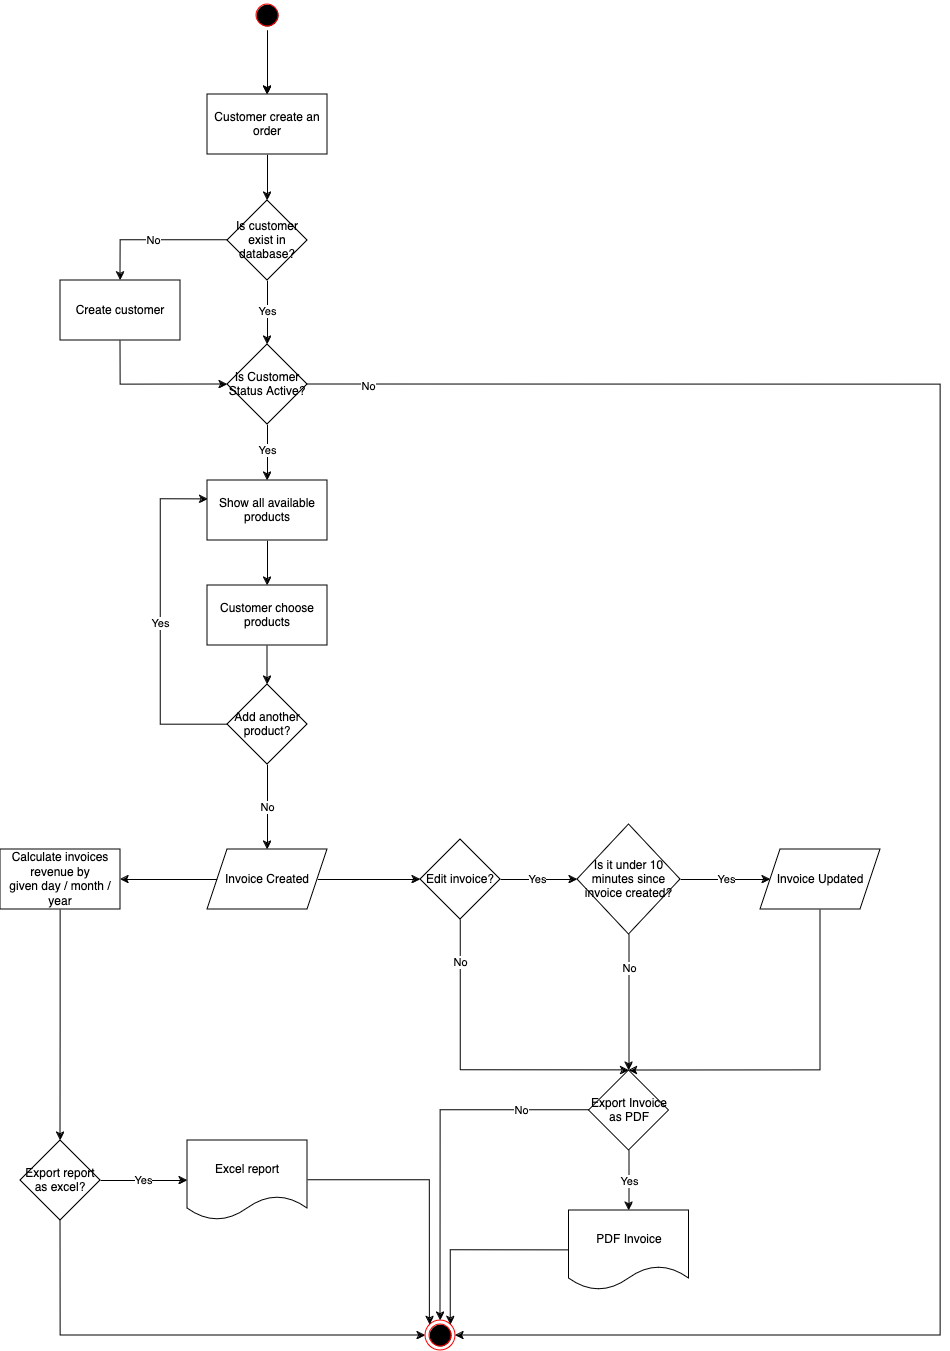

The diagram above was exported from draw.io. Its source (the exported page's mxGraphModel, read from the mxfile embedded in the PNG):
<mxGraphModel dx="3553" dy="2769" grid="1" gridSize="10" guides="1" tooltips="1" connect="1" arrows="1" fold="1" page="1" pageScale="1" pageWidth="827" pageHeight="1169" math="0" shadow="0">
  <root>
    <mxCell id="0" />
    <mxCell id="1" parent="0" />
    <mxCell id="2" value="No" style="edgeStyle=orthogonalEdgeStyle;rounded=0;orthogonalLoop=1;jettySize=auto;html=1;entryX=0.5;entryY=0;entryDx=0;entryDy=0;" edge="1" source="4" target="6" parent="1">
      <mxGeometry x="0.0014" relative="1" as="geometry">
        <mxPoint as="offset" />
      </mxGeometry>
    </mxCell>
    <mxCell id="3" value="Yes" style="edgeStyle=orthogonalEdgeStyle;rounded=0;orthogonalLoop=1;jettySize=auto;html=1;entryX=0.5;entryY=0;entryDx=0;entryDy=0;" edge="1" source="4" target="24" parent="1">
      <mxGeometry relative="1" as="geometry" />
    </mxCell>
    <mxCell id="4" value="Is customer exist in database?" style="rhombus;whiteSpace=wrap;html=1;rounded=0;" vertex="1" parent="1">
      <mxGeometry x="-163" y="140" width="80" height="80" as="geometry" />
    </mxCell>
    <mxCell id="5" style="edgeStyle=orthogonalEdgeStyle;rounded=0;orthogonalLoop=1;jettySize=auto;html=1;entryX=0;entryY=0.5;entryDx=0;entryDy=0;exitX=0.5;exitY=1;exitDx=0;exitDy=0;" edge="1" source="6" target="24" parent="1">
      <mxGeometry relative="1" as="geometry">
        <Array as="points">
          <mxPoint x="-270" y="324" />
        </Array>
      </mxGeometry>
    </mxCell>
    <mxCell id="6" value="Create customer" style="whiteSpace=wrap;html=1;rounded=0;" vertex="1" parent="1">
      <mxGeometry x="-330" y="220" width="120" height="60" as="geometry" />
    </mxCell>
    <mxCell id="7" value="" style="edgeStyle=orthogonalEdgeStyle;rounded=0;orthogonalLoop=1;jettySize=auto;html=1;" edge="1" source="8" target="11" parent="1">
      <mxGeometry relative="1" as="geometry" />
    </mxCell>
    <mxCell id="8" value="Customer choose products" style="whiteSpace=wrap;html=1;rounded=0;" vertex="1" parent="1">
      <mxGeometry x="-183" y="525" width="120" height="60" as="geometry" />
    </mxCell>
    <mxCell id="9" value="No" style="edgeStyle=orthogonalEdgeStyle;rounded=0;orthogonalLoop=1;jettySize=auto;html=1;" edge="1" source="11" target="20" parent="1">
      <mxGeometry relative="1" as="geometry">
        <mxPoint x="240" y="564" as="targetPoint" />
      </mxGeometry>
    </mxCell>
    <mxCell id="10" value="Yes" style="edgeStyle=orthogonalEdgeStyle;rounded=0;orthogonalLoop=1;jettySize=auto;html=1;entryX=0.005;entryY=0.314;entryDx=0;entryDy=0;entryPerimeter=0;" edge="1" source="11" target="28" parent="1">
      <mxGeometry relative="1" as="geometry">
        <Array as="points">
          <mxPoint x="-230" y="664" />
          <mxPoint x="-230" y="439" />
        </Array>
      </mxGeometry>
    </mxCell>
    <mxCell id="11" value="Add another product?" style="rhombus;whiteSpace=wrap;html=1;rounded=0;" vertex="1" parent="1">
      <mxGeometry x="-163" y="624" width="80" height="80" as="geometry" />
    </mxCell>
    <mxCell id="12" value="Yes" style="edgeStyle=orthogonalEdgeStyle;rounded=0;orthogonalLoop=1;jettySize=auto;html=1;" edge="1" source="14" target="17" parent="1">
      <mxGeometry relative="1" as="geometry" />
    </mxCell>
    <mxCell id="13" value="No" style="edgeStyle=orthogonalEdgeStyle;rounded=0;orthogonalLoop=1;jettySize=auto;html=1;entryX=0.5;entryY=0;entryDx=0;entryDy=0;" edge="1" source="14" target="40" parent="1">
      <mxGeometry x="-0.7311" relative="1" as="geometry">
        <Array as="points">
          <mxPoint x="70" y="1010" />
        </Array>
        <mxPoint as="offset" />
        <mxPoint x="178.5" y="1090" as="targetPoint" />
      </mxGeometry>
    </mxCell>
    <mxCell id="14" value="Edit invoice?" style="rhombus;whiteSpace=wrap;html=1;rounded=0;" vertex="1" parent="1">
      <mxGeometry x="30" y="779" width="80" height="80" as="geometry" />
    </mxCell>
    <mxCell id="15" value="Yes" style="edgeStyle=orthogonalEdgeStyle;rounded=0;orthogonalLoop=1;jettySize=auto;html=1;entryX=0;entryY=0.5;entryDx=0;entryDy=0;" edge="1" source="17" target="22" parent="1">
      <mxGeometry relative="1" as="geometry">
        <mxPoint x="370" y="819" as="targetPoint" />
      </mxGeometry>
    </mxCell>
    <mxCell id="16" value="No" style="edgeStyle=orthogonalEdgeStyle;rounded=0;orthogonalLoop=1;jettySize=auto;html=1;" edge="1" source="17" target="40" parent="1">
      <mxGeometry x="-0.5054" relative="1" as="geometry">
        <mxPoint as="offset" />
      </mxGeometry>
    </mxCell>
    <mxCell id="17" value="&lt;font style=&quot;font-size: 12px;&quot;&gt;Is it under 10 minutes since invoice created?&lt;/font&gt;" style="rhombus;whiteSpace=wrap;html=1;rounded=0;" vertex="1" parent="1">
      <mxGeometry x="187" y="764" width="103" height="110" as="geometry" />
    </mxCell>
    <mxCell id="18" style="edgeStyle=orthogonalEdgeStyle;rounded=0;orthogonalLoop=1;jettySize=auto;html=1;entryX=0;entryY=0.5;entryDx=0;entryDy=0;" edge="1" source="20" target="14" parent="1">
      <mxGeometry relative="1" as="geometry" />
    </mxCell>
    <mxCell id="19" value="" style="edgeStyle=orthogonalEdgeStyle;rounded=0;orthogonalLoop=1;jettySize=auto;html=1;" edge="1" source="20" target="32" parent="1">
      <mxGeometry relative="1" as="geometry" />
    </mxCell>
    <mxCell id="20" value="Invoice Created" style="shape=parallelogram;perimeter=parallelogramPerimeter;whiteSpace=wrap;html=1;fixedSize=1;rounded=0;" vertex="1" parent="1">
      <mxGeometry x="-183" y="789" width="120" height="60" as="geometry" />
    </mxCell>
    <mxCell id="21" style="edgeStyle=orthogonalEdgeStyle;rounded=0;orthogonalLoop=1;jettySize=auto;html=1;entryX=0.5;entryY=0;entryDx=0;entryDy=0;" edge="1" source="22" target="40" parent="1">
      <mxGeometry relative="1" as="geometry">
        <mxPoint x="280" y="1100" as="targetPoint" />
        <Array as="points">
          <mxPoint x="430" y="1010" />
        </Array>
      </mxGeometry>
    </mxCell>
    <mxCell id="22" value="Invoice Updated" style="shape=parallelogram;perimeter=parallelogramPerimeter;whiteSpace=wrap;html=1;fixedSize=1;" vertex="1" parent="1">
      <mxGeometry x="370" y="789" width="120" height="60" as="geometry" />
    </mxCell>
    <mxCell id="23" value="Yes" style="edgeStyle=orthogonalEdgeStyle;rounded=0;orthogonalLoop=1;jettySize=auto;html=1;" edge="1" source="24" target="28" parent="1">
      <mxGeometry x="-0.0714" relative="1" as="geometry">
        <mxPoint as="offset" />
      </mxGeometry>
    </mxCell>
    <mxCell id="24" value="Is Customer Status Active?" style="rhombus;whiteSpace=wrap;html=1;rounded=0;" vertex="1" parent="1">
      <mxGeometry x="-163" y="284" width="80" height="80" as="geometry" />
    </mxCell>
    <mxCell id="25" style="edgeStyle=orthogonalEdgeStyle;rounded=0;orthogonalLoop=1;jettySize=auto;html=1;" edge="1" source="26" target="4" parent="1">
      <mxGeometry relative="1" as="geometry" />
    </mxCell>
    <mxCell id="26" value="Customer create an order" style="rounded=0;whiteSpace=wrap;html=1;" vertex="1" parent="1">
      <mxGeometry x="-183" y="34" width="120" height="60" as="geometry" />
    </mxCell>
    <mxCell id="27" style="edgeStyle=orthogonalEdgeStyle;rounded=0;orthogonalLoop=1;jettySize=auto;html=1;entryX=0.5;entryY=0;entryDx=0;entryDy=0;" edge="1" source="28" target="8" parent="1">
      <mxGeometry relative="1" as="geometry" />
    </mxCell>
    <mxCell id="28" value="Show all available products" style="whiteSpace=wrap;html=1;rounded=0;" vertex="1" parent="1">
      <mxGeometry x="-183" y="420" width="120" height="60" as="geometry" />
    </mxCell>
    <mxCell id="29" value="" style="edgeStyle=orthogonalEdgeStyle;rounded=0;orthogonalLoop=1;jettySize=auto;html=1;entryX=1;entryY=0.5;entryDx=0;entryDy=0;exitX=1;exitY=0.5;exitDx=0;exitDy=0;" edge="1" source="24" target="36" parent="1">
      <mxGeometry relative="1" as="geometry">
        <mxPoint x="110" y="324" as="sourcePoint" />
        <Array as="points">
          <mxPoint x="550" y="324" />
          <mxPoint x="550" y="1275" />
        </Array>
      </mxGeometry>
    </mxCell>
    <mxCell id="30" value="No" style="edgeLabel;html=1;align=center;verticalAlign=middle;resizable=0;points=[];" connectable="0" vertex="1" parent="29">
      <mxGeometry x="-0.9433" y="-1" relative="1" as="geometry">
        <mxPoint as="offset" />
      </mxGeometry>
    </mxCell>
    <mxCell id="31" value="" style="edgeStyle=orthogonalEdgeStyle;rounded=0;orthogonalLoop=1;jettySize=auto;html=1;" edge="1" source="32" parent="1">
      <mxGeometry relative="1" as="geometry">
        <mxPoint x="-330" y="1080" as="targetPoint" />
      </mxGeometry>
    </mxCell>
    <mxCell id="32" value="Calculate invoices revenue&amp;nbsp;&lt;span style=&quot;&quot; lang=&quot;EN-US&quot;&gt;&lt;font style=&quot;font-size: 12px;&quot; face=&quot;Helvetica&quot;&gt;by&lt;br/&gt;given day / month / year&lt;/font&gt;&lt;/span&gt;" style="whiteSpace=wrap;html=1;rounded=0;" vertex="1" parent="1">
      <mxGeometry x="-390" y="789" width="120" height="60" as="geometry" />
    </mxCell>
    <mxCell id="33" style="edgeStyle=orthogonalEdgeStyle;rounded=0;orthogonalLoop=1;jettySize=auto;html=1;" edge="1" target="36" parent="1">
      <mxGeometry relative="1" as="geometry">
        <Array as="points">
          <mxPoint x="-330" y="1275" />
        </Array>
        <mxPoint x="-330" y="1140" as="sourcePoint" />
      </mxGeometry>
    </mxCell>
    <mxCell id="34" style="edgeStyle=orthogonalEdgeStyle;rounded=0;orthogonalLoop=1;jettySize=auto;html=1;entryX=0.5;entryY=0;entryDx=0;entryDy=0;" edge="1" source="35" target="26" parent="1">
      <mxGeometry relative="1" as="geometry" />
    </mxCell>
    <mxCell id="35" value="" style="ellipse;html=1;shape=startState;fillColor=#000000;strokeColor=#ff0000;" vertex="1" parent="1">
      <mxGeometry x="-138" y="-60" width="30" height="30" as="geometry" />
    </mxCell>
    <mxCell id="36" value="" style="ellipse;html=1;shape=endState;fillColor=#000000;strokeColor=#ff0000;" vertex="1" parent="1">
      <mxGeometry x="35" y="1260" width="30" height="30" as="geometry" />
    </mxCell>
    <mxCell id="37" style="edgeStyle=orthogonalEdgeStyle;rounded=0;orthogonalLoop=1;jettySize=auto;html=1;entryX=0.5;entryY=0;entryDx=0;entryDy=0;" edge="1" source="35" target="26" parent="1">
      <mxGeometry relative="1" as="geometry">
        <mxPoint x="-110" as="targetPoint" />
      </mxGeometry>
    </mxCell>
    <mxCell id="38" value="Yes" style="edgeStyle=orthogonalEdgeStyle;rounded=0;orthogonalLoop=1;jettySize=auto;html=1;entryX=0.5;entryY=0;entryDx=0;entryDy=0;" edge="1" source="40" target="42" parent="1">
      <mxGeometry relative="1" as="geometry" />
    </mxCell>
    <mxCell id="39" value="No" style="edgeStyle=orthogonalEdgeStyle;rounded=0;orthogonalLoop=1;jettySize=auto;html=1;entryX=0.5;entryY=0;entryDx=0;entryDy=0;" edge="1" source="40" target="36" parent="1">
      <mxGeometry x="-0.6207" relative="1" as="geometry">
        <mxPoint x="1" as="offset" />
      </mxGeometry>
    </mxCell>
    <mxCell id="40" value="Export Invoice as PDF" style="rhombus;whiteSpace=wrap;html=1;rounded=0;" vertex="1" parent="1">
      <mxGeometry x="198.5" y="1010" width="80" height="80" as="geometry" />
    </mxCell>
    <mxCell id="41" style="edgeStyle=orthogonalEdgeStyle;rounded=0;orthogonalLoop=1;jettySize=auto;html=1;entryX=1;entryY=0;entryDx=0;entryDy=0;exitX=0;exitY=0.5;exitDx=0;exitDy=0;" edge="1" source="42" target="36" parent="1">
      <mxGeometry relative="1" as="geometry">
        <Array as="points">
          <mxPoint x="60" y="1190" />
          <mxPoint x="60" y="1264" />
        </Array>
      </mxGeometry>
    </mxCell>
    <mxCell id="42" value="PDF Invoice" style="shape=document;whiteSpace=wrap;html=1;boundedLbl=1;" vertex="1" parent="1">
      <mxGeometry x="178.5" y="1150" width="120" height="80" as="geometry" />
    </mxCell>
    <mxCell id="43" value="Yes" style="edgeStyle=orthogonalEdgeStyle;rounded=0;orthogonalLoop=1;jettySize=auto;html=1;entryX=0;entryY=0.5;entryDx=0;entryDy=0;" edge="1" source="44" target="46" parent="1">
      <mxGeometry relative="1" as="geometry" />
    </mxCell>
    <mxCell id="44" value="Export report as excel?" style="rhombus;whiteSpace=wrap;html=1;rounded=0;" vertex="1" parent="1">
      <mxGeometry x="-370" y="1080" width="80" height="80" as="geometry" />
    </mxCell>
    <mxCell id="45" style="edgeStyle=orthogonalEdgeStyle;rounded=0;orthogonalLoop=1;jettySize=auto;html=1;entryX=0;entryY=0;entryDx=0;entryDy=0;" edge="1" source="46" target="36" parent="1">
      <mxGeometry relative="1" as="geometry" />
    </mxCell>
    <mxCell id="46" value="&lt;div&gt;Excel report&lt;/div&gt;" style="shape=document;whiteSpace=wrap;html=1;boundedLbl=1;" vertex="1" parent="1">
      <mxGeometry x="-203" y="1080" width="120" height="80" as="geometry" />
    </mxCell>
  </root>
</mxGraphModel>